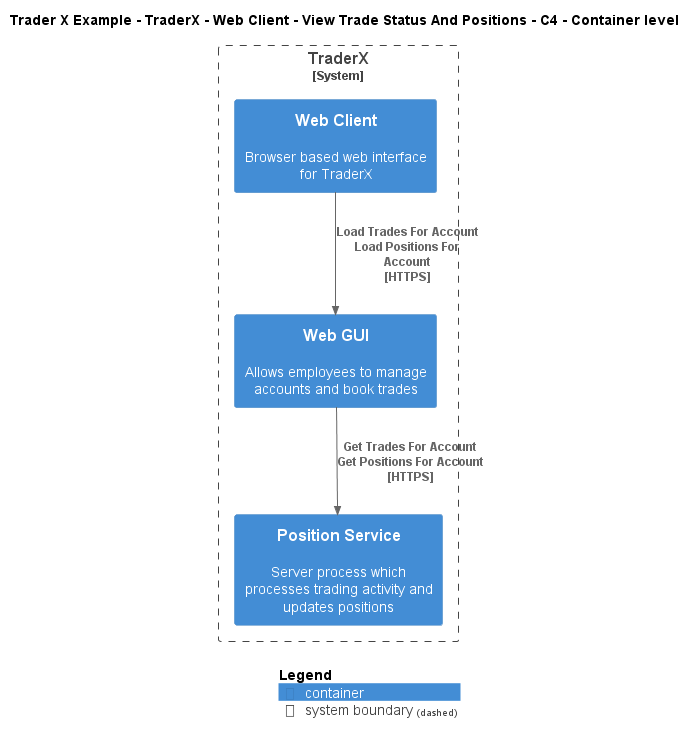

The diagram above was rendered by PlantUML. Its source (embedded in the PNG):
@startuml
!include ..\..\..\..\..\..\..\.c4s\C4_Container.puml

AddElementTag("c4interflow:lifecycle:new", $bgColor=green, $fontColor=#ffffff, $borderColor=green, $shadowing="False")
AddElementTag("c4interflow:lifecycle:changed", $bgColor=orange, $fontColor=#ffffff, $borderColor=orange, $shadowing="False")
AddElementTag("c4interflow:lifecycle:removed", $bgColor=red, $fontColor=#ffffff, $borderColor=red, $shadowing="False")

AddRelTag("c4interflow:lifecycle:new", $textColor=green, $lineColor=green)
AddRelTag("c4interflow:lifecycle:changed", $textColor=orange, $lineColor=orange)
AddRelTag("c4interflow:lifecycle:removed", $textColor=red, $lineColor=red)

SHOW_PERSON_PORTRAIT()
LAYOUT_TOP_DOWN()

skinparam linetype polyline

title Trader X Example - TraderX - Web Client - View Trade Status And Positions - C4 - Container level


System_Boundary(TraderXExample.SoftwareSystems.TraderX, "TraderX") {
    Container(TraderXExample.SoftwareSystems.TraderX.Containers.WebClient, "Web Client", "", "Browser based web interface for TraderX")
    Container(TraderXExample.SoftwareSystems.TraderX.Containers.WebGUI, "Web GUI", "", "Allows employees to manage accounts and book trades")
    Container(TraderXExample.SoftwareSystems.TraderX.Containers.PositionService, "Position Service", "", "Server process which processes trading activity and updates positions")
}

Rel(TraderXExample.SoftwareSystems.TraderX.Containers.WebClient, TraderXExample.SoftwareSystems.TraderX.Containers.WebGUI, "Load Trades For Account\nLoad Positions For Account\n[HTTPS]", $tags='protocol:https')
Rel(TraderXExample.SoftwareSystems.TraderX.Containers.WebGUI, TraderXExample.SoftwareSystems.TraderX.Containers.PositionService, "Get Trades For Account\nGet Positions For Account\n[HTTPS]", $tags='protocol:https')


SHOW_LEGEND()
@enduml